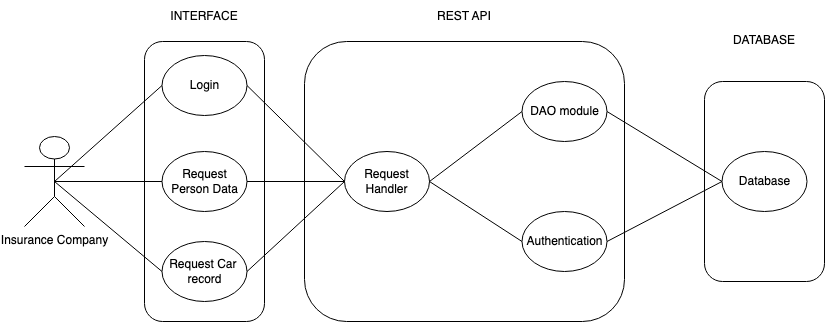

The diagram above was exported from draw.io. Its source (the exported page's mxGraphModel, read from the mxfile embedded in the PNG):
<mxGraphModel dx="1186" dy="669" grid="1" gridSize="10" guides="1" tooltips="1" connect="1" arrows="1" fold="1" page="1" pageScale="1" pageWidth="3300" pageHeight="4681" math="0" shadow="0">
  <root>
    <mxCell id="0" />
    <mxCell id="1" parent="0" />
    <mxCell id="GREBOoCXeTT4vx91guNS-1" value="" style="rounded=1;whiteSpace=wrap;html=1;" vertex="1" parent="1">
      <mxGeometry x="960" y="200" width="120" height="200" as="geometry" />
    </mxCell>
    <mxCell id="GREBOoCXeTT4vx91guNS-2" value="Insurance Company" style="shape=umlActor;verticalLabelPosition=bottom;verticalAlign=top;html=1;outlineConnect=0;" vertex="1" parent="1">
      <mxGeometry x="280" y="255" width="60" height="90" as="geometry" />
    </mxCell>
    <mxCell id="GREBOoCXeTT4vx91guNS-3" value="" style="rounded=1;whiteSpace=wrap;html=1;" vertex="1" parent="1">
      <mxGeometry x="400" y="160" width="120" height="280" as="geometry" />
    </mxCell>
    <mxCell id="GREBOoCXeTT4vx91guNS-4" value="Login" style="ellipse;whiteSpace=wrap;html=1;" vertex="1" parent="1">
      <mxGeometry x="417.5" y="174" width="85" height="60" as="geometry" />
    </mxCell>
    <mxCell id="GREBOoCXeTT4vx91guNS-6" value="Request Person Data" style="ellipse;whiteSpace=wrap;html=1;" vertex="1" parent="1">
      <mxGeometry x="417.5" y="270" width="85" height="60" as="geometry" />
    </mxCell>
    <mxCell id="GREBOoCXeTT4vx91guNS-7" value="Request Car&amp;nbsp; record" style="ellipse;whiteSpace=wrap;html=1;" vertex="1" parent="1">
      <mxGeometry x="417.5" y="360" width="85" height="60" as="geometry" />
    </mxCell>
    <mxCell id="GREBOoCXeTT4vx91guNS-10" value="" style="rounded=1;whiteSpace=wrap;html=1;" vertex="1" parent="1">
      <mxGeometry x="560" y="160" width="320" height="280" as="geometry" />
    </mxCell>
    <mxCell id="GREBOoCXeTT4vx91guNS-11" value="Database" style="ellipse;whiteSpace=wrap;html=1;" vertex="1" parent="1">
      <mxGeometry x="977.5" y="270" width="85" height="60" as="geometry" />
    </mxCell>
    <mxCell id="GREBOoCXeTT4vx91guNS-12" value="DAO module" style="ellipse;whiteSpace=wrap;html=1;" vertex="1" parent="1">
      <mxGeometry x="777.5" y="200" width="85" height="60" as="geometry" />
    </mxCell>
    <mxCell id="GREBOoCXeTT4vx91guNS-13" value="Request Handler" style="ellipse;whiteSpace=wrap;html=1;" vertex="1" parent="1">
      <mxGeometry x="600" y="270" width="85" height="60" as="geometry" />
    </mxCell>
    <mxCell id="GREBOoCXeTT4vx91guNS-14" value="Authentication" style="ellipse;whiteSpace=wrap;html=1;" vertex="1" parent="1">
      <mxGeometry x="777.5" y="330" width="85" height="60" as="geometry" />
    </mxCell>
    <mxCell id="GREBOoCXeTT4vx91guNS-15" value="" style="endArrow=none;html=1;rounded=0;entryX=0;entryY=0.5;entryDx=0;entryDy=0;exitX=0.5;exitY=0.5;exitDx=0;exitDy=0;exitPerimeter=0;" edge="1" parent="1" target="GREBOoCXeTT4vx91guNS-4" source="GREBOoCXeTT4vx91guNS-2">
      <mxGeometry width="50" height="50" relative="1" as="geometry">
        <mxPoint x="340" y="320" as="sourcePoint" />
        <mxPoint x="390" y="270" as="targetPoint" />
      </mxGeometry>
    </mxCell>
    <mxCell id="GREBOoCXeTT4vx91guNS-17" value="" style="endArrow=none;html=1;rounded=0;entryX=0;entryY=0.5;entryDx=0;entryDy=0;exitX=0.5;exitY=0.5;exitDx=0;exitDy=0;exitPerimeter=0;" edge="1" parent="1" target="GREBOoCXeTT4vx91guNS-6" source="GREBOoCXeTT4vx91guNS-2">
      <mxGeometry width="50" height="50" relative="1" as="geometry">
        <mxPoint x="340" y="320" as="sourcePoint" />
        <mxPoint x="390" y="270" as="targetPoint" />
      </mxGeometry>
    </mxCell>
    <mxCell id="GREBOoCXeTT4vx91guNS-18" value="" style="endArrow=none;html=1;rounded=0;entryX=0;entryY=0.5;entryDx=0;entryDy=0;exitX=0.5;exitY=0.5;exitDx=0;exitDy=0;exitPerimeter=0;" edge="1" parent="1" target="GREBOoCXeTT4vx91guNS-7" source="GREBOoCXeTT4vx91guNS-2">
      <mxGeometry width="50" height="50" relative="1" as="geometry">
        <mxPoint x="340" y="320" as="sourcePoint" />
        <mxPoint x="680" y="300" as="targetPoint" />
      </mxGeometry>
    </mxCell>
    <mxCell id="GREBOoCXeTT4vx91guNS-21" value="" style="endArrow=none;html=1;rounded=0;entryX=0;entryY=0.5;entryDx=0;entryDy=0;exitX=1;exitY=0.5;exitDx=0;exitDy=0;" edge="1" parent="1" source="GREBOoCXeTT4vx91guNS-4" target="GREBOoCXeTT4vx91guNS-13">
      <mxGeometry width="50" height="50" relative="1" as="geometry">
        <mxPoint x="580" y="320" as="sourcePoint" />
        <mxPoint x="447.5000000000002" y="363.9999999999999" as="targetPoint" />
      </mxGeometry>
    </mxCell>
    <mxCell id="GREBOoCXeTT4vx91guNS-23" value="" style="endArrow=none;html=1;rounded=0;entryX=0;entryY=0.5;entryDx=0;entryDy=0;exitX=1;exitY=0.5;exitDx=0;exitDy=0;" edge="1" parent="1" source="GREBOoCXeTT4vx91guNS-6" target="GREBOoCXeTT4vx91guNS-13">
      <mxGeometry width="50" height="50" relative="1" as="geometry">
        <mxPoint x="509.5000000000002" y="213" as="sourcePoint" />
        <mxPoint x="606.9999999999952" y="317" as="targetPoint" />
      </mxGeometry>
    </mxCell>
    <mxCell id="GREBOoCXeTT4vx91guNS-24" value="" style="endArrow=none;html=1;rounded=0;exitX=1;exitY=0.5;exitDx=0;exitDy=0;entryX=0;entryY=0.5;entryDx=0;entryDy=0;" edge="1" parent="1" source="GREBOoCXeTT4vx91guNS-7" target="GREBOoCXeTT4vx91guNS-13">
      <mxGeometry width="50" height="50" relative="1" as="geometry">
        <mxPoint x="630" y="350" as="sourcePoint" />
        <mxPoint x="680" y="300" as="targetPoint" />
      </mxGeometry>
    </mxCell>
    <mxCell id="GREBOoCXeTT4vx91guNS-27" value="" style="endArrow=none;html=1;rounded=0;exitX=0;exitY=0.5;exitDx=0;exitDy=0;entryX=1;entryY=0.5;entryDx=0;entryDy=0;" edge="1" parent="1" source="GREBOoCXeTT4vx91guNS-12" target="GREBOoCXeTT4vx91guNS-13">
      <mxGeometry width="50" height="50" relative="1" as="geometry">
        <mxPoint x="630" y="350" as="sourcePoint" />
        <mxPoint x="690" y="300" as="targetPoint" />
      </mxGeometry>
    </mxCell>
    <mxCell id="GREBOoCXeTT4vx91guNS-28" value="" style="endArrow=none;html=1;rounded=0;exitX=0;exitY=0.5;exitDx=0;exitDy=0;entryX=1;entryY=0.5;entryDx=0;entryDy=0;" edge="1" parent="1" source="GREBOoCXeTT4vx91guNS-14" target="GREBOoCXeTT4vx91guNS-13">
      <mxGeometry width="50" height="50" relative="1" as="geometry">
        <mxPoint x="630" y="350" as="sourcePoint" />
        <mxPoint x="680" y="300" as="targetPoint" />
      </mxGeometry>
    </mxCell>
    <mxCell id="GREBOoCXeTT4vx91guNS-29" value="" style="endArrow=none;html=1;rounded=0;exitX=1;exitY=0.5;exitDx=0;exitDy=0;entryX=0;entryY=0.5;entryDx=0;entryDy=0;" edge="1" parent="1" source="GREBOoCXeTT4vx91guNS-12" target="GREBOoCXeTT4vx91guNS-11">
      <mxGeometry width="50" height="50" relative="1" as="geometry">
        <mxPoint x="950" y="160" as="sourcePoint" />
        <mxPoint x="1000" y="110" as="targetPoint" />
      </mxGeometry>
    </mxCell>
    <mxCell id="GREBOoCXeTT4vx91guNS-30" value="" style="endArrow=none;html=1;rounded=0;exitX=0;exitY=0.5;exitDx=0;exitDy=0;entryX=1;entryY=0.5;entryDx=0;entryDy=0;" edge="1" parent="1" source="GREBOoCXeTT4vx91guNS-11" target="GREBOoCXeTT4vx91guNS-14">
      <mxGeometry width="50" height="50" relative="1" as="geometry">
        <mxPoint x="630" y="350" as="sourcePoint" />
        <mxPoint x="680" y="300" as="targetPoint" />
      </mxGeometry>
    </mxCell>
    <mxCell id="GREBOoCXeTT4vx91guNS-31" value="INTERFACE" style="text;html=1;strokeColor=none;fillColor=none;align=center;verticalAlign=middle;whiteSpace=wrap;rounded=0;" vertex="1" parent="1">
      <mxGeometry x="430" y="120" width="60" height="30" as="geometry" />
    </mxCell>
    <mxCell id="GREBOoCXeTT4vx91guNS-32" value="REST API" style="text;html=1;strokeColor=none;fillColor=none;align=center;verticalAlign=middle;whiteSpace=wrap;rounded=0;" vertex="1" parent="1">
      <mxGeometry x="690" y="120" width="60" height="30" as="geometry" />
    </mxCell>
    <mxCell id="GREBOoCXeTT4vx91guNS-33" value="DATABASE" style="text;html=1;strokeColor=none;fillColor=none;align=center;verticalAlign=middle;whiteSpace=wrap;rounded=0;" vertex="1" parent="1">
      <mxGeometry x="990" y="144" width="60" height="30" as="geometry" />
    </mxCell>
  </root>
</mxGraphModel>